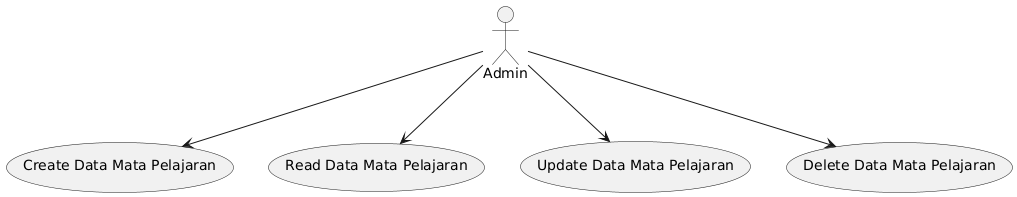

The diagram above was rendered by PlantUML. Its source (embedded in the PNG):
@startuml
actor Admin

usecase "Create Data Mata Pelajaran" as UC_CreateMapel
usecase "Read Data Mata Pelajaran" as UC_ReadMapel
usecase "Update Data Mata Pelajaran" as UC_UpdateMapel
usecase "Delete Data Mata Pelajaran" as UC_DeleteMapel

Admin --> UC_CreateMapel
Admin --> UC_ReadMapel
Admin --> UC_UpdateMapel
Admin --> UC_DeleteMapel
@enduml